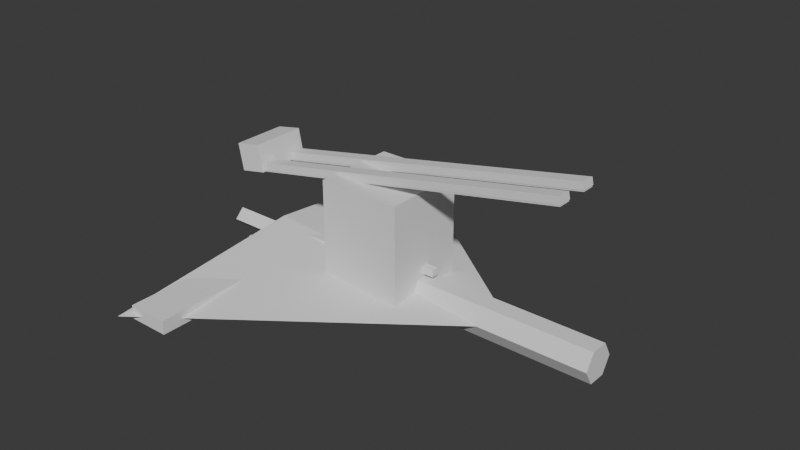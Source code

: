 # Source: rail_cart_shahed_collision.blend  (saved by Blender 5.2.45; exported with 4.5.12 LTS)
import bpy
from mathutils import Matrix  # noqa: F401  (used for matrix-valued properties, if any)

bpy.ops.wm.read_factory_settings(use_empty=True)
scene = bpy.context.scene
scene.name = 'Scene'

# ---- collections
col_collection = bpy.data.collections.new('Collection'); scene.collection.children.link(col_collection)

# ---- world
world_world = bpy.data.worlds.new('World'); scene.world = world_world
world_world.use_nodes = True; world_world.node_tree.nodes.clear()
_N = world_world.node_tree.nodes; _L = world_world.node_tree.links
n0 = _N.new('ShaderNodeOutputWorld'); n0.name = 'World Output'; n0.location = (200, 100)
n1 = _N.new('ShaderNodeBackground'); n1.name = 'Background'; n1.location = (-200, 100)
n1.inputs[0].default_value = (0.05088, 0.05088, 0.05088, 1.0)
_L.new(n1.outputs[0], n0.inputs[0])
n0.is_active_output = True
world_world.color = (0.05088, 0.05088, 0.05088)
world_world.sun_shadow_jitter_overblur = 0.0

# ---- meshes
me_shahed_collision_2 = bpy.data.meshes.new('shahed_collision_2')
me_shahed_collision_2.from_pydata([(-1.0, 1.496, 1.344e-07), (1.0, 0.0, -1.344e-07), (-1.0, 0.0, -0.1409), (-1.0, -1.496, 1.344e-07), (-1.0, 0.0, 0.1409), (-0.9973, 0.1312, 2.136e-07), (1.625, 0.1312, -6.884e-08), (1.625, 0.06559, -0.1136), (-0.9973, 0.06559, -0.1136), (1.625, -0.06559, -0.1136), (-0.9973, -0.06559, -0.1136), (1.625, -0.1312, -6.884e-08), (-0.9973, -0.1312, 2.136e-07), (1.625, -0.06559, 0.1136), (-0.9973, -0.06559, 0.1136), (1.625, 0.06559, 0.1136), (-0.9973, 0.06559, 0.1136), (-0.001159, 0.06512, -0.2368), (-0.001159, -0.06512, -0.2368), (-0.001159, -0.06512, -0.2095), (-0.001159, 0.06512, -0.2095), (0.02397, -0.06512, -0.2095), (0.02397, 0.06512, -0.2095), (0.02397, -0.06512, -0.2368), (0.02397, 0.06512, -0.2368), (-0.001159, 0.03804, -0.2354), (-0.001159, 0.03804, -0.009651), (-0.001159, 0.06538, -0.009651), (-0.001159, 0.06538, -0.2354), (0.02397, 0.06538, -0.009651), (0.02397, 0.06538, -0.2354), (0.02397, 0.03804, -0.009651), (0.02397, 0.03804, -0.2354), (-0.001159, -0.03804, -0.2354), (-0.001159, -0.06538, -0.2354), (-0.001159, -0.06538, -0.009651), (-0.001159, -0.03804, -0.009651), (0.02397, -0.06538, -0.2354), (0.02397, -0.06538, -0.009651), (0.02397, -0.03804, -0.2354), (0.02397, -0.03804, -0.009651), (-0.001159, 0.06512, -0.1474), (-0.001159, -0.06512, -0.1474), (-0.001159, -0.06512, -0.12), (-0.001159, 0.06512, -0.12), (0.02397, -0.06512, -0.12), (0.02397, 0.06512, -0.12), (0.02397, -0.06512, -0.1474), (0.02397, 0.06512, -0.1474), (-0.5809, -0.09068, -0.1784), (-0.5809, -0.118, -0.1784), (-0.511, -0.118, -0.02837), (-0.511, -0.09068, -0.02837), (-0.5362, -0.118, -0.1992), (-0.4663, -0.118, -0.04922), (-0.5362, -0.09068, -0.1992), (-0.4663, -0.09068, -0.04922), (-0.4844, 0.09068, -0.2173), (-0.4043, 0.09068, -0.04541), (-0.4043, 0.118, -0.04541), (-0.4844, 0.118, -0.2173), (-0.4844, -0.118, -0.2173), (-0.4043, -0.118, -0.04541), (-0.4043, -0.09068, -0.04541), (-0.4844, -0.09068, -0.2173), (-0.4397, -0.09068, -0.2382), (-0.3596, -0.09068, -0.06626), (-0.3596, -0.118, -0.06626), (-0.4397, -0.118, -0.2382), (-0.4042, -0.09068, -0.1797), (-0.4042, -0.118, -0.1797), (-0.5542, -0.118, -0.1097), (-0.5542, -0.09068, -0.1097), (-0.3833, -0.118, -0.135), (-0.5333, -0.118, -0.06502), (-0.3833, -0.09068, -0.135), (-0.5333, -0.09068, -0.06502), (-0.5809, 0.09068, -0.1784), (-0.511, 0.09068, -0.02837), (-0.511, 0.118, -0.02837), (-0.5809, 0.118, -0.1784), (-0.4663, 0.118, -0.04922), (-0.5362, 0.118, -0.1992), (-0.4663, 0.09068, -0.04922), (-0.5362, 0.09068, -0.1992), (-0.3596, 0.118, -0.06626), (-0.4397, 0.118, -0.2382), (-0.3596, 0.09068, -0.06626), (-0.4397, 0.09068, -0.2382), (-0.4042, 0.09068, -0.1797), (-0.5542, 0.09068, -0.1097), (-0.5542, 0.118, -0.1097), (-0.4042, 0.118, -0.1797), (-0.5333, 0.118, -0.06502), (-0.3833, 0.118, -0.135), (-0.5333, 0.09068, -0.06502), (-0.3833, 0.09068, -0.135)], [], [(0, 1, 2), (2, 1, 3), (0, 2, 3), (0, 3, 4), (3, 1, 4), (4, 1, 0), (5, 6, 7), (5, 7, 8), (8, 7, 9), (8, 9, 10), (10, 9, 11), (10, 11, 12), (12, 11, 13), (12, 13, 14), (9, 7, 6), (6, 15, 13), (13, 11, 9), (6, 13, 9), (14, 13, 15), (14, 15, 16), (16, 15, 6), (16, 6, 5), (16, 5, 8), (8, 10, 12), (12, 14, 16), (8, 12, 16), (17, 18, 19), (17, 19, 20), (20, 19, 21), (20, 21, 22), (22, 21, 23), (22, 23, 24), (24, 23, 18), (24, 18, 17), (20, 22, 24), (20, 24, 17), (21, 19, 18), (21, 18, 23), (25, 26, 27), (25, 27, 28), (28, 27, 29), (28, 29, 30), (30, 29, 31), (30, 31, 32), (32, 31, 26), (32, 26, 25), (28, 30, 32), (28, 32, 25), (29, 27, 26), (29, 26, 31), (33, 34, 35), (33, 35, 36), (34, 37, 38), (34, 38, 35), (37, 39, 40), (37, 40, 38), (39, 33, 36), (39, 36, 40), (34, 33, 39), (34, 39, 37), (38, 40, 36), (38, 36, 35), (41, 42, 43), (41, 43, 44), (44, 43, 45), (44, 45, 46), (46, 45, 47), (46, 47, 48), (48, 47, 42), (48, 42, 41), (44, 46, 48), (44, 48, 41), (45, 43, 42), (45, 42, 47), (49, 50, 51), (49, 51, 52), (50, 53, 54), (50, 54, 51), (53, 55, 56), (53, 56, 54), (55, 49, 52), (55, 52, 56), (50, 49, 55), (50, 55, 53), (54, 56, 52), (54, 52, 51), (57, 58, 59), (57, 59, 60), (61, 62, 63), (61, 63, 64), (65, 66, 67), (65, 67, 68), (61, 64, 65), (61, 65, 68), (69, 70, 71), (69, 71, 72), (70, 73, 74), (70, 74, 71), (73, 75, 76), (73, 76, 74), (75, 69, 72), (75, 72, 76), (70, 69, 75), (70, 75, 73), (74, 76, 72), (74, 72, 71), (67, 66, 63), (67, 63, 62), (77, 78, 79), (77, 79, 80), (80, 79, 81), (80, 81, 82), (82, 81, 83), (82, 83, 84), (84, 83, 78), (84, 78, 77), (80, 82, 84), (80, 84, 77), (81, 79, 78), (81, 78, 83), (64, 63, 66), (64, 66, 65), (68, 67, 62), (68, 62, 61), (60, 59, 85), (60, 85, 86), (86, 85, 87), (86, 87, 88), (60, 86, 88), (60, 88, 57), (89, 90, 91), (89, 91, 92), (92, 91, 93), (92, 93, 94), (94, 93, 95), (94, 95, 96), (96, 95, 90), (96, 90, 89), (92, 94, 96), (92, 96, 89), (93, 91, 90), (93, 90, 95), (85, 59, 58), (85, 58, 87), (88, 87, 58), (88, 58, 57)])
me_shahed_collision_2.update()
me_rail_collision = bpy.data.meshes.new('rail_collision')
me_rail_collision.from_pydata([(-0.9655, 0.07903, 0.5609), (-0.9774, 0.07903, 0.621), (-0.9774, 0.1716, 0.621), (-0.9655, 0.1716, 0.5609), (1.377, 0.1716, 1.089), (1.389, 0.1716, 1.029), (1.377, 0.07903, 1.089), (1.389, 0.07903, 1.029), (-0.9655, -0.07903, 0.5609), (-0.9655, -0.1716, 0.5609), (-0.9774, -0.1716, 0.621), (-0.9774, -0.07903, 0.621), (1.389, -0.1716, 1.029), (1.377, -0.1716, 1.089), (1.389, -0.07903, 1.029), (1.377, -0.07903, 1.089), (-0.3031, -0.3031, -0.0005661), (-0.3031, -0.3031, 0.7384), (-0.3031, 0.3031, 0.7384), (-0.3031, 0.3031, -0.0005661), (0.3031, 0.3031, 0.7384), (0.3031, 0.3031, -0.0005661), (0.3031, -0.3031, 0.7384), (0.3031, -0.3031, -0.0005661)], [], [(0, 1, 2), (0, 2, 3), (3, 2, 4), (3, 4, 5), (5, 4, 6), (5, 6, 7), (7, 6, 1), (7, 1, 0), (3, 5, 7), (3, 7, 0), (4, 2, 1), (4, 1, 6), (8, 9, 10), (8, 10, 11), (9, 12, 13), (9, 13, 10), (12, 14, 15), (12, 15, 13), (14, 8, 11), (14, 11, 15), (9, 8, 14), (9, 14, 12), (13, 15, 11), (13, 11, 10), (16, 17, 18), (16, 18, 19), (19, 18, 20), (19, 20, 21), (21, 20, 22), (21, 22, 23), (23, 22, 17), (23, 17, 16), (19, 21, 23), (19, 23, 16), (20, 18, 17), (20, 17, 22)])
me_rail_collision.update()
me_launch_cart = bpy.data.meshes.new('launch_cart')
me_launch_cart.from_pydata([(-0.2732, 0.08604, -2.062e-08), (0.2732, 0.08604, 2.062e-08), (0.2732, 0.06084, -0.06084), (-0.2732, 0.06084, -0.06084), (0.2732, -1.194e-08, -0.08604), (-0.2732, 1.194e-08, -0.08604), (0.2732, -0.06084, -0.06084), (-0.2732, -0.06084, -0.06084), (0.2732, -0.08604, 2.062e-08), (-0.2732, -0.08604, -2.062e-08), (0.2732, -0.06084, 0.06084), (-0.2732, -0.06084, 0.06084), (0.2732, -1.194e-08, 0.08604), (-0.2732, 1.194e-08, 0.08604), (0.2732, 0.06084, 0.06084), (-0.2732, 0.06084, 0.06084), (-0.1822, -0.138, 0.1571), (-0.1618, -0.138, 0.204), (-0.1618, 0.138, 0.204), (-0.1822, 0.138, 0.1571), (-0.1149, 0.138, 0.1836), (-0.1353, 0.138, 0.1367), (-0.1149, -0.138, 0.1836), (-0.1353, -0.138, 0.1367), (0.3899, -0.02557, 0.1478), (0.3899, -0.02557, 0.1989), (-0.1541, -0.02557, 0.1989), (-0.1541, -0.02557, 0.1478), (-0.1541, 0.02557, 0.1989), (-0.1541, 0.02557, 0.1478), (0.3899, 0.02557, 0.1989), (0.3899, 0.02557, 0.1478), (0.2974, -0.01741, 0.07299), (0.2974, -0.01741, 0.1647), (-0.2211, -0.01741, 0.1647), (-0.2211, -0.01741, 0.07299), (-0.2211, 0.01741, 0.1647), (-0.2211, 0.01741, 0.07299), (0.2974, 0.01741, 0.1647), (0.2974, 0.01741, 0.07299)], [], [(0, 1, 2), (0, 2, 3), (3, 2, 4), (3, 4, 5), (5, 4, 6), (5, 6, 7), (7, 6, 8), (7, 8, 9), (9, 8, 10), (9, 10, 11), (11, 10, 12), (11, 12, 13), (4, 2, 1), (1, 14, 12), (12, 10, 8), (8, 6, 4), (4, 1, 12), (12, 8, 4), (13, 12, 14), (13, 14, 15), (15, 14, 1), (15, 1, 0), (15, 0, 3), (3, 5, 7), (7, 9, 11), (11, 13, 15), (15, 3, 7), (7, 11, 15), (16, 17, 18), (16, 18, 19), (19, 18, 20), (19, 20, 21), (21, 20, 22), (21, 22, 23), (23, 22, 17), (23, 17, 16), (19, 21, 23), (19, 23, 16), (20, 18, 17), (20, 17, 22), (24, 25, 26), (24, 26, 27), (27, 26, 28), (27, 28, 29), (29, 28, 30), (29, 30, 31), (31, 30, 25), (31, 25, 24), (27, 29, 31), (27, 31, 24), (28, 26, 25), (28, 25, 30), (32, 33, 34), (32, 34, 35), (35, 34, 36), (35, 36, 37), (37, 36, 38), (37, 38, 39), (39, 38, 33), (39, 33, 32), (35, 37, 39), (35, 39, 32), (36, 34, 33), (36, 33, 38)])
me_launch_cart.update()
me_cube_001 = bpy.data.meshes.new('Cube.001')
me_cube_001.from_pydata([(-0.0125, -0.0125, -0.0625), (-0.0125, -0.0125, 0.0625), (-0.0125, 0.0125, -0.0625), (-0.0125, 0.0125, 0.0625), (0.0125, -0.0125, -0.0625), (0.0125, -0.0125, 0.0625), (0.0125, 0.0125, -0.0625), (0.0125, 0.0125, 0.0625)], [], [(0, 1, 3, 2), (2, 3, 7, 6), (6, 7, 5, 4), (4, 5, 1, 0), (2, 6, 4, 0), (7, 3, 1, 5)])
_uv = me_cube_001.uv_layers.new(name='UVMap')
_uv.uv.foreach_set('vector', [0.375, 0.0, 0.625, 0.0, 0.625, 0.25, 0.375, 0.25, 0.375, 0.25, 0.625, 0.25, 0.625, 0.5, 0.375, 0.5, 0.375, 0.5, 0.625, 0.5, 0.625, 0.75, 0.375, 0.75, 0.375, 0.75, 0.625, 0.75, 0.625, 1.0, 0.375, 1.0, 0.125, 0.5, 0.375, 0.5, 0.375, 0.75, 0.125, 0.75, 0.625, 0.5, 0.875, 0.5, 0.875, 0.75, 0.625, 0.75])
me_cube_001.update()
me_cube_002 = bpy.data.meshes.new('Cube.002')
me_cube_002.from_pydata([(-0.0125, -0.0125, -0.0625), (-0.0125, -0.0125, 0.0625), (-0.0125, 0.0125, -0.0625), (-0.0125, 0.0125, 0.0625), (0.0125, -0.0125, -0.0625), (0.0125, -0.0125, 0.0625), (0.0125, 0.0125, -0.0625), (0.0125, 0.0125, 0.0625)], [], [(0, 1, 3, 2), (2, 3, 7, 6), (6, 7, 5, 4), (4, 5, 1, 0), (2, 6, 4, 0), (7, 3, 1, 5)])
_uv = me_cube_002.uv_layers.new(name='UVMap')
_uv.uv.foreach_set('vector', [0.375, 0.0, 0.625, 0.0, 0.625, 0.25, 0.375, 0.25, 0.375, 0.25, 0.625, 0.25, 0.625, 0.5, 0.375, 0.5, 0.375, 0.5, 0.625, 0.5, 0.625, 0.75, 0.375, 0.75, 0.375, 0.75, 0.625, 0.75, 0.625, 1.0, 0.375, 1.0, 0.125, 0.5, 0.375, 0.5, 0.375, 0.75, 0.125, 0.75, 0.625, 0.5, 0.875, 0.5, 0.875, 0.75, 0.625, 0.75])
me_cube_002.update()
me_cube_003 = bpy.data.meshes.new('Cube.003')
me_cube_003.from_pydata([(-0.15, -0.075, -0.0125), (-0.15, -0.075, 0.0125), (-0.15, 0.075, -0.0125), (-0.15, 0.075, 0.0125), (0.15, -0.075, -0.0125), (0.15, -0.075, 0.0125), (0.15, 0.075, -0.0125), (0.15, 0.075, 0.0125)], [], [(0, 1, 3, 2), (2, 3, 7, 6), (6, 7, 5, 4), (4, 5, 1, 0), (2, 6, 4, 0), (7, 3, 1, 5)])
_uv = me_cube_003.uv_layers.new(name='UVMap')
_uv.uv.foreach_set('vector', [0.375, 0.0, 0.625, 0.0, 0.625, 0.25, 0.375, 0.25, 0.375, 0.25, 0.625, 0.25, 0.625, 0.5, 0.375, 0.5, 0.375, 0.5, 0.625, 0.5, 0.625, 0.75, 0.375, 0.75, 0.375, 0.75, 0.625, 0.75, 0.625, 1.0, 0.375, 1.0, 0.125, 0.5, 0.375, 0.5, 0.375, 0.75, 0.125, 0.75, 0.625, 0.5, 0.875, 0.5, 0.875, 0.75, 0.625, 0.75])
me_cube_003.update()
me_cube_004 = bpy.data.meshes.new('Cube.004')
me_cube_004.from_pydata([(-0.0125, -0.0375, -0.0125), (-0.0125, -0.0375, 0.0125), (-0.0125, 0.0375, -0.0125), (-0.0125, 0.0375, 0.0125), (0.0125, -0.0375, -0.0125), (0.0125, -0.0375, 0.0125), (0.0125, 0.0375, -0.0125), (0.0125, 0.0375, 0.0125)], [], [(0, 1, 3, 2), (2, 3, 7, 6), (6, 7, 5, 4), (4, 5, 1, 0), (2, 6, 4, 0), (7, 3, 1, 5)])
_uv = me_cube_004.uv_layers.new(name='UVMap')
_uv.uv.foreach_set('vector', [0.375, 0.0, 0.625, 0.0, 0.625, 0.25, 0.375, 0.25, 0.375, 0.25, 0.625, 0.25, 0.625, 0.5, 0.375, 0.5, 0.375, 0.5, 0.625, 0.5, 0.625, 0.75, 0.375, 0.75, 0.375, 0.75, 0.625, 0.75, 0.625, 1.0, 0.375, 1.0, 0.125, 0.5, 0.375, 0.5, 0.375, 0.75, 0.125, 0.75, 0.625, 0.5, 0.875, 0.5, 0.875, 0.75, 0.625, 0.75])
me_cube_004.update()
me_cube_005 = bpy.data.meshes.new('Cube.005')
me_cube_005.from_pydata([(-0.025, -0.0125, -0.05), (-0.025, -0.0125, 0.05), (-0.025, 0.0125, -0.05), (-0.025, 0.0125, 0.05), (0.025, -0.0125, -0.05), (0.025, -0.0125, 0.05), (0.025, 0.0125, -0.05), (0.025, 0.0125, 0.05)], [], [(0, 1, 3, 2), (2, 3, 7, 6), (6, 7, 5, 4), (4, 5, 1, 0), (2, 6, 4, 0), (7, 3, 1, 5)])
_uv = me_cube_005.uv_layers.new(name='UVMap')
_uv.uv.foreach_set('vector', [0.375, 0.0, 0.625, 0.0, 0.625, 0.25, 0.375, 0.25, 0.375, 0.25, 0.625, 0.25, 0.625, 0.5, 0.375, 0.5, 0.375, 0.5, 0.625, 0.5, 0.625, 0.75, 0.375, 0.75, 0.375, 0.75, 0.625, 0.75, 0.625, 1.0, 0.375, 1.0, 0.125, 0.5, 0.375, 0.5, 0.375, 0.75, 0.125, 0.75, 0.625, 0.5, 0.875, 0.5, 0.875, 0.75, 0.625, 0.75])
me_cube_005.update()
me_cube_006 = bpy.data.meshes.new('Cube.006')
me_cube_006.from_pydata([(-0.025, -0.0125, -0.05), (-0.025, -0.0125, 0.05), (-0.025, 0.0125, -0.05), (-0.025, 0.0125, 0.05), (0.025, -0.0125, -0.05), (0.025, -0.0125, 0.05), (0.025, 0.0125, -0.05), (0.025, 0.0125, 0.05)], [], [(0, 1, 3, 2), (2, 3, 7, 6), (6, 7, 5, 4), (4, 5, 1, 0), (2, 6, 4, 0), (7, 3, 1, 5)])
_uv = me_cube_006.uv_layers.new(name='UVMap')
_uv.uv.foreach_set('vector', [0.375, 0.0, 0.625, 0.0, 0.625, 0.25, 0.375, 0.25, 0.375, 0.25, 0.625, 0.25, 0.625, 0.5, 0.375, 0.5, 0.375, 0.5, 0.625, 0.5, 0.625, 0.75, 0.375, 0.75, 0.375, 0.75, 0.625, 0.75, 0.625, 1.0, 0.375, 1.0, 0.125, 0.5, 0.375, 0.5, 0.375, 0.75, 0.125, 0.75, 0.625, 0.5, 0.875, 0.5, 0.875, 0.75, 0.625, 0.75])
me_cube_006.update()
me_cube_007 = bpy.data.meshes.new('Cube.007')
me_cube_007.from_pydata([(-0.025, -0.0125, -0.05), (-0.025, -0.0125, 0.05), (-0.025, 0.0125, -0.05), (-0.025, 0.0125, 0.05), (0.025, -0.0125, -0.05), (0.025, -0.0125, 0.05), (0.025, 0.0125, -0.05), (0.025, 0.0125, 0.05)], [], [(0, 1, 3, 2), (2, 3, 7, 6), (6, 7, 5, 4), (4, 5, 1, 0), (2, 6, 4, 0), (7, 3, 1, 5)])
_uv = me_cube_007.uv_layers.new(name='UVMap')
_uv.uv.foreach_set('vector', [0.375, 0.0, 0.625, 0.0, 0.625, 0.25, 0.375, 0.25, 0.375, 0.25, 0.625, 0.25, 0.625, 0.5, 0.375, 0.5, 0.375, 0.5, 0.625, 0.5, 0.625, 0.75, 0.375, 0.75, 0.375, 0.75, 0.625, 0.75, 0.625, 1.0, 0.375, 1.0, 0.125, 0.5, 0.375, 0.5, 0.375, 0.75, 0.125, 0.75, 0.625, 0.5, 0.875, 0.5, 0.875, 0.75, 0.625, 0.75])
me_cube_007.update()
me_cube_008 = bpy.data.meshes.new('Cube.008')
me_cube_008.from_pydata([(-0.025, -0.0125, -0.05), (-0.025, -0.0125, 0.05), (-0.025, 0.0125, -0.05), (-0.025, 0.0125, 0.05), (0.025, -0.0125, -0.05), (0.025, -0.0125, 0.05), (0.025, 0.0125, -0.05), (0.025, 0.0125, 0.05)], [], [(0, 1, 3, 2), (2, 3, 7, 6), (6, 7, 5, 4), (4, 5, 1, 0), (2, 6, 4, 0), (7, 3, 1, 5)])
_uv = me_cube_008.uv_layers.new(name='UVMap')
_uv.uv.foreach_set('vector', [0.375, 0.0, 0.625, 0.0, 0.625, 0.25, 0.375, 0.25, 0.375, 0.25, 0.625, 0.25, 0.625, 0.5, 0.375, 0.5, 0.375, 0.5, 0.625, 0.5, 0.625, 0.75, 0.375, 0.75, 0.375, 0.75, 0.625, 0.75, 0.625, 1.0, 0.375, 1.0, 0.125, 0.5, 0.375, 0.5, 0.375, 0.75, 0.125, 0.75, 0.625, 0.5, 0.875, 0.5, 0.875, 0.75, 0.625, 0.75])
me_cube_008.update()
me_cube_009 = bpy.data.meshes.new('Cube.009')
me_cube_009.from_pydata([(-0.025, -0.0125, -0.05), (-0.025, -0.0125, 0.05), (-0.025, 0.0125, -0.05), (-0.025, 0.0125, 0.05), (0.025, -0.0125, -0.05), (0.025, -0.0125, 0.05), (0.025, 0.0125, -0.05), (0.025, 0.0125, 0.05)], [], [(0, 1, 3, 2), (2, 3, 7, 6), (6, 7, 5, 4), (4, 5, 1, 0), (2, 6, 4, 0), (7, 3, 1, 5)])
_uv = me_cube_009.uv_layers.new(name='UVMap')
_uv.uv.foreach_set('vector', [0.375, 0.0, 0.625, 0.0, 0.625, 0.25, 0.375, 0.25, 0.375, 0.25, 0.625, 0.25, 0.625, 0.5, 0.375, 0.5, 0.375, 0.5, 0.625, 0.5, 0.625, 0.75, 0.375, 0.75, 0.375, 0.75, 0.625, 0.75, 0.625, 1.0, 0.375, 1.0, 0.125, 0.5, 0.375, 0.5, 0.375, 0.75, 0.125, 0.75, 0.625, 0.5, 0.875, 0.5, 0.875, 0.75, 0.625, 0.75])
me_cube_009.update()
me_cube_010 = bpy.data.meshes.new('Cube.010')
me_cube_010.from_pydata([(-0.025, -0.0125, -0.05), (-0.025, -0.0125, 0.05), (-0.025, 0.0125, -0.05), (-0.025, 0.0125, 0.05), (0.025, -0.0125, -0.05), (0.025, -0.0125, 0.05), (0.025, 0.0125, -0.05), (0.025, 0.0125, 0.05)], [], [(0, 1, 3, 2), (2, 3, 7, 6), (6, 7, 5, 4), (4, 5, 1, 0), (2, 6, 4, 0), (7, 3, 1, 5)])
_uv = me_cube_010.uv_layers.new(name='UVMap')
_uv.uv.foreach_set('vector', [0.375, 0.0, 0.625, 0.0, 0.625, 0.25, 0.375, 0.25, 0.375, 0.25, 0.625, 0.25, 0.625, 0.5, 0.375, 0.5, 0.375, 0.5, 0.625, 0.5, 0.625, 0.75, 0.375, 0.75, 0.375, 0.75, 0.625, 0.75, 0.625, 1.0, 0.375, 1.0, 0.125, 0.5, 0.375, 0.5, 0.375, 0.75, 0.125, 0.75, 0.625, 0.5, 0.875, 0.5, 0.875, 0.75, 0.625, 0.75])
me_cube_010.update()
me_cube_011 = bpy.data.meshes.new('Cube.011')
me_cube_011.from_pydata([(-0.025, -0.05, -1.2), (-0.025, -0.05, 1.2), (-0.025, 0.05, -1.2), (-0.025, 0.05, 1.2), (0.025, -0.05, -1.2), (0.025, -0.05, 1.2), (0.025, 0.05, -1.2), (0.025, 0.05, 1.2)], [], [(0, 1, 3, 2), (2, 3, 7, 6), (6, 7, 5, 4), (4, 5, 1, 0), (2, 6, 4, 0), (7, 3, 1, 5)])
_uv = me_cube_011.uv_layers.new(name='UVMap')
_uv.uv.foreach_set('vector', [0.375, 0.0, 0.625, 0.0, 0.625, 0.25, 0.375, 0.25, 0.375, 0.25, 0.625, 0.25, 0.625, 0.5, 0.375, 0.5, 0.375, 0.5, 0.625, 0.5, 0.625, 0.75, 0.375, 0.75, 0.375, 0.75, 0.625, 0.75, 0.625, 1.0, 0.375, 1.0, 0.125, 0.5, 0.375, 0.5, 0.375, 0.75, 0.125, 0.75, 0.625, 0.5, 0.875, 0.5, 0.875, 0.75, 0.625, 0.75])
me_cube_011.update()
me_cube_012 = bpy.data.meshes.new('Cube.012')
me_cube_012.from_pydata([(-0.025, -0.05, -1.2), (-0.025, -0.05, 1.2), (-0.025, 0.05, -1.2), (-0.025, 0.05, 1.2), (0.025, -0.05, -1.2), (0.025, -0.05, 1.2), (0.025, 0.05, -1.2), (0.025, 0.05, 1.2)], [], [(0, 1, 3, 2), (2, 3, 7, 6), (6, 7, 5, 4), (4, 5, 1, 0), (2, 6, 4, 0), (7, 3, 1, 5)])
_uv = me_cube_012.uv_layers.new(name='UVMap')
_uv.uv.foreach_set('vector', [0.375, 0.0, 0.625, 0.0, 0.625, 0.25, 0.375, 0.25, 0.375, 0.25, 0.625, 0.25, 0.625, 0.5, 0.375, 0.5, 0.375, 0.5, 0.625, 0.5, 0.625, 0.75, 0.375, 0.75, 0.375, 0.75, 0.625, 0.75, 0.625, 1.0, 0.375, 1.0, 0.125, 0.5, 0.375, 0.5, 0.375, 0.75, 0.125, 0.75, 0.625, 0.5, 0.875, 0.5, 0.875, 0.75, 0.625, 0.75])
me_cube_012.update()
me_cube_013 = bpy.data.meshes.new('Cube.013')
me_cube_013.from_pydata([(-0.25, -0.025, -0.025), (-0.25, -0.025, 0.025), (-0.25, 0.025, -0.025), (-0.25, 0.025, 0.025), (0.25, -0.025, -0.025), (0.25, -0.025, 0.025), (0.25, 0.025, -0.025), (0.25, 0.025, 0.025)], [], [(0, 1, 3, 2), (2, 3, 7, 6), (6, 7, 5, 4), (4, 5, 1, 0), (2, 6, 4, 0), (7, 3, 1, 5)])
_uv = me_cube_013.uv_layers.new(name='UVMap')
_uv.uv.foreach_set('vector', [0.375, 0.0, 0.625, 0.0, 0.625, 0.25, 0.375, 0.25, 0.375, 0.25, 0.625, 0.25, 0.625, 0.5, 0.375, 0.5, 0.375, 0.5, 0.625, 0.5, 0.625, 0.75, 0.375, 0.75, 0.375, 0.75, 0.625, 0.75, 0.625, 1.0, 0.375, 1.0, 0.125, 0.5, 0.375, 0.5, 0.375, 0.75, 0.125, 0.75, 0.625, 0.5, 0.875, 0.5, 0.875, 0.75, 0.625, 0.75])
me_cube_013.update()
me_cube_014 = bpy.data.meshes.new('Cube.014')
me_cube_014.from_pydata([(-0.0225, -0.15, -0.0225), (-0.0225, -0.15, 0.0225), (-0.0225, 0.15, -0.0225), (-0.0225, 0.15, 0.0225), (0.0225, -0.15, -0.0225), (0.0225, -0.15, 0.0225), (0.0225, 0.15, -0.0225), (0.0225, 0.15, 0.0225)], [], [(0, 1, 3, 2), (2, 3, 7, 6), (6, 7, 5, 4), (4, 5, 1, 0), (2, 6, 4, 0), (7, 3, 1, 5)])
_uv = me_cube_014.uv_layers.new(name='UVMap')
_uv.uv.foreach_set('vector', [0.375, 0.0, 0.625, 0.0, 0.625, 0.25, 0.375, 0.25, 0.375, 0.25, 0.625, 0.25, 0.625, 0.5, 0.375, 0.5, 0.375, 0.5, 0.625, 0.5, 0.625, 0.75, 0.375, 0.75, 0.375, 0.75, 0.625, 0.75, 0.625, 1.0, 0.375, 1.0, 0.125, 0.5, 0.375, 0.5, 0.375, 0.75, 0.125, 0.75, 0.625, 0.5, 0.875, 0.5, 0.875, 0.75, 0.625, 0.75])
me_cube_014.update()
me_cube_015 = bpy.data.meshes.new('Cube.015')
me_cube_015.from_pydata([(-0.275, -0.075, -0.075), (-0.275, -0.075, 0.075), (-0.275, 0.075, -0.075), (-0.275, 0.075, 0.075), (0.275, -0.075, -0.075), (0.275, -0.075, 0.075), (0.275, 0.075, -0.075), (0.275, 0.075, 0.075)], [], [(0, 1, 3, 2), (2, 3, 7, 6), (6, 7, 5, 4), (4, 5, 1, 0), (2, 6, 4, 0), (7, 3, 1, 5)])
_uv = me_cube_015.uv_layers.new(name='UVMap')
_uv.uv.foreach_set('vector', [0.375, 0.0, 0.625, 0.0, 0.625, 0.25, 0.375, 0.25, 0.375, 0.25, 0.625, 0.25, 0.625, 0.5, 0.375, 0.5, 0.375, 0.5, 0.625, 0.5, 0.625, 0.75, 0.375, 0.75, 0.375, 0.75, 0.625, 0.75, 0.625, 1.0, 0.375, 1.0, 0.125, 0.5, 0.375, 0.5, 0.375, 0.75, 0.125, 0.75, 0.625, 0.5, 0.875, 0.5, 0.875, 0.75, 0.625, 0.75])
me_cube_015.update()
me_cube_016 = bpy.data.meshes.new('Cube.016')
me_cube_016.from_pydata([(-0.1, -0.2, -0.1), (-0.1, -0.2, 0.1), (-0.1, 0.2, -0.1), (-0.1, 0.2, 0.1), (0.1, -0.2, -0.1), (0.1, -0.2, 0.1), (0.1, 0.2, -0.1), (0.1, 0.2, 0.1)], [], [(0, 1, 3, 2), (2, 3, 7, 6), (6, 7, 5, 4), (4, 5, 1, 0), (2, 6, 4, 0), (7, 3, 1, 5)])
_uv = me_cube_016.uv_layers.new(name='UVMap')
_uv.uv.foreach_set('vector', [0.375, 0.0, 0.625, 0.0, 0.625, 0.25, 0.375, 0.25, 0.375, 0.25, 0.625, 0.25, 0.625, 0.5, 0.375, 0.5, 0.375, 0.5, 0.625, 0.5, 0.625, 0.75, 0.375, 0.75, 0.375, 0.75, 0.625, 0.75, 0.625, 1.0, 0.375, 1.0, 0.125, 0.5, 0.375, 0.5, 0.375, 0.75, 0.125, 0.75, 0.625, 0.5, 0.875, 0.5, 0.875, 0.75, 0.625, 0.75])
me_cube_016.update()
me_cube_017 = bpy.data.meshes.new('Cube.017')
me_cube_017.from_pydata([(-0.15, -1.4, -0.05), (-0.15, -1.4, 0.05), (-0.15, 1.4, -0.05), (-0.15, 1.4, 0.05), (0.15, -1.4, -0.05), (0.15, -1.4, 0.05), (0.15, 1.4, -0.05), (0.15, 1.4, 0.05)], [], [(0, 1, 3, 2), (2, 3, 7, 6), (6, 7, 5, 4), (4, 5, 1, 0), (2, 6, 4, 0), (7, 3, 1, 5)])
_uv = me_cube_017.uv_layers.new(name='UVMap')
_uv.uv.foreach_set('vector', [0.375, 0.0, 0.625, 0.0, 0.625, 0.25, 0.375, 0.25, 0.375, 0.25, 0.625, 0.25, 0.625, 0.5, 0.375, 0.5, 0.375, 0.5, 0.625, 0.5, 0.625, 0.75, 0.375, 0.75, 0.375, 0.75, 0.625, 0.75, 0.625, 1.0, 0.375, 1.0, 0.125, 0.5, 0.375, 0.5, 0.375, 0.75, 0.125, 0.75, 0.625, 0.5, 0.875, 0.5, 0.875, 0.75, 0.625, 0.75])
me_cube_017.update()
me_cube_018 = bpy.data.meshes.new('Cube.018')
me_cube_018.from_pydata([(-1.35, -0.0875, -0.0875), (-1.35, -0.0875, 0.0875), (-1.35, 0.0875, -0.0875), (-1.35, 0.0875, 0.0875), (1.35, -0.0875, -0.0875), (1.35, -0.0875, 0.0875), (1.35, 0.0875, -0.0875), (1.35, 0.0875, 0.0875)], [], [(0, 1, 3, 2), (2, 3, 7, 6), (6, 7, 5, 4), (4, 5, 1, 0), (2, 6, 4, 0), (7, 3, 1, 5)])
_uv = me_cube_018.uv_layers.new(name='UVMap')
_uv.uv.foreach_set('vector', [0.375, 0.0, 0.625, 0.0, 0.625, 0.25, 0.375, 0.25, 0.375, 0.25, 0.625, 0.25, 0.625, 0.5, 0.375, 0.5, 0.375, 0.5, 0.625, 0.5, 0.625, 0.75, 0.375, 0.75, 0.375, 0.75, 0.625, 0.75, 0.625, 1.0, 0.375, 1.0, 0.125, 0.5, 0.375, 0.5, 0.375, 0.75, 0.125, 0.75, 0.625, 0.5, 0.875, 0.5, 0.875, 0.75, 0.625, 0.75])
me_cube_018.update()

# ---- objects
ob_shahed_collision_2 = bpy.data.objects.new('shahed_collision_2', me_shahed_collision_2)
ob_rail_collision = bpy.data.objects.new('rail_collision', me_rail_collision)
ob_launch_cart = bpy.data.objects.new('launch_cart', me_launch_cart)
ob_veh_cube_010 = bpy.data.objects.new('veh.Cube.010', me_cube_001)
ob_veh_cube_001 = bpy.data.objects.new('veh.Cube.001', me_cube_002)
ob_veh_cube_002 = bpy.data.objects.new('veh.Cube.002', me_cube_003)
ob_veh_cube_003 = bpy.data.objects.new('veh.Cube.003', me_cube_004)
ob_veh_cube_004 = bpy.data.objects.new('veh.Cube.004', me_cube_005)
ob_veh_cube_005 = bpy.data.objects.new('veh.Cube.005', me_cube_006)
ob_veh_cube_006 = bpy.data.objects.new('veh.Cube.006', me_cube_007)
ob_veh_cube_007 = bpy.data.objects.new('veh.Cube.007', me_cube_008)
ob_veh_cube_008 = bpy.data.objects.new('veh.Cube.008', me_cube_009)
ob_veh_cube_009 = bpy.data.objects.new('veh.Cube.009', me_cube_010)
ob_rail_cube_011 = bpy.data.objects.new('rail.Cube.011', me_cube_011)
ob_rail_cube_012 = bpy.data.objects.new('rail.Cube.012', me_cube_012)
ob_cart_cube_011 = bpy.data.objects.new('cart.Cube.011', me_cube_013)
ob_cart_cube_001 = bpy.data.objects.new('cart.Cube.001', me_cube_014)
ob_cart_cube_002 = bpy.data.objects.new('cart.Cube.002', me_cube_015)
ob_rail_cube_001 = bpy.data.objects.new('rail.Cube.001', me_cube_016)
ob_no_veh_cube_011 = bpy.data.objects.new('no_veh.Cube.011', me_cube_017)
ob_veh_cube_012 = bpy.data.objects.new('veh.Cube.012', me_cube_018)

# ---- transforms, parenting, visibility, modifiers, constraints
ob_shahed_collision_2.location = (0.0, 0.0, 0.0)
ob_rail_collision.location = (0.0, 0.0, 0.0)
ob_launch_cart.location = (0.0, 0.0, 0.0)
ob_veh_cube_010.location = (-0.74, -0.05, -0.18)
ob_veh_cube_001.location = (-0.74, 0.05, -0.18)
ob_veh_cube_002.location = (-0.82, 0.0, -0.13)
ob_veh_cube_003.location = (-0.74, 0.0, -0.23)
ob_veh_cube_004.location = (-1.163, 0.1, -0.1687)
ob_veh_cube_004.rotation_euler = (0.0, 0.4363, 0.0)
ob_veh_cube_005.location = (-1.261, 0.1, -0.1229)
ob_veh_cube_005.rotation_euler = (0.0, 0.4363, 0.0)
ob_veh_cube_006.location = (-1.203, -0.1, -0.1227)
ob_veh_cube_006.rotation_euler = (0.0, 2.007, 0.0)
ob_veh_cube_007.location = (-1.203, 0.1, -0.1227)
ob_veh_cube_007.rotation_euler = (0.0, 2.007, 0.0)
ob_veh_cube_008.location = (-1.261, -0.1, -0.1229)
ob_veh_cube_008.rotation_euler = (0.0, 0.4363, 0.0)
ob_veh_cube_009.location = (-1.163, -0.1, -0.1687)
ob_veh_cube_009.rotation_euler = (0.0, 0.4363, 0.0)
ob_rail_cube_011.location = (0.21, -0.125, 0.83)
ob_rail_cube_011.rotation_euler = (0.0, 1.374, 0.0)
ob_rail_cube_012.location = (0.21, 0.125, 0.83)
ob_rail_cube_012.rotation_euler = (0.0, 1.374, 0.0)
ob_cart_cube_011.location = (0.05, 0.0, 0.175)
ob_cart_cube_011.scale = (0.8, 1.0, 1.0)
ob_cart_cube_001.location = (-0.15, 0.0, 0.175)
ob_cart_cube_001.rotation_euler = (0.0, 0.4363, 0.0)
ob_cart_cube_002.location = (1.49e-08, 0.0, 0.0)
ob_cart_cube_002.rotation_euler = (0.7854, 0.0, 0.0)
ob_rail_cube_001.location = (-1.09, 0.0, 0.64)
ob_rail_cube_001.rotation_euler = (0.0, 1.374, 0.0)
ob_no_veh_cube_011.location = (-0.82, 0.0, 0.0)
ob_veh_cube_012.location = (-0.94, 0.0, 0.0)
ob_veh_cube_012.rotation_euler = (0.7854, 0.0, 0.0)
ob_veh_cube_012.scale = (0.3704, 0.5714, 0.5714)

# ---- collection membership
col_collection.objects.link(ob_shahed_collision_2)
col_collection.objects.link(ob_rail_collision)
col_collection.objects.link(ob_launch_cart)
col_collection.objects.link(ob_veh_cube_010)
col_collection.objects.link(ob_veh_cube_001)
col_collection.objects.link(ob_veh_cube_002)
col_collection.objects.link(ob_veh_cube_003)
col_collection.objects.link(ob_veh_cube_004)
col_collection.objects.link(ob_veh_cube_005)
col_collection.objects.link(ob_veh_cube_006)
col_collection.objects.link(ob_veh_cube_007)
col_collection.objects.link(ob_veh_cube_008)
col_collection.objects.link(ob_veh_cube_009)
col_collection.objects.link(ob_rail_cube_011)
col_collection.objects.link(ob_rail_cube_012)
col_collection.objects.link(ob_cart_cube_011)
col_collection.objects.link(ob_cart_cube_001)
col_collection.objects.link(ob_cart_cube_002)
col_collection.objects.link(ob_rail_cube_001)
col_collection.objects.link(ob_no_veh_cube_011)
col_collection.objects.link(ob_veh_cube_012)

# ---- scene / render settings (as saved in the file)
scene.frame_start = 1; scene.frame_end = 250; scene.frame_set(1)
scene.render.engine = 'BLENDER_EEVEE_NEXT'
scene.render.bake_bias = 0.0
scene.render.bake_samples = 0
scene.render.compositor_device = 'GPU'
scene.eevee.use_volume_custom_range = False
scene.eevee.fast_gi_thickness_near = 0.1
scene.eevee.fast_gi_thickness_far = 0.0
scene.eevee.ray_tracing_options.screen_trace_thickness = 0.1
bpy.context.view_layer.update()

# ---- added for rendering (the .blend has no active camera and no usable light): camera, sun
cam_auto = bpy.data.cameras.new('AutoCamera')
cam_auto.lens = 50.0
cam_auto.sensor_width = 36.0
cam_auto.clip_end = 1000.0
ob_auto_camera = bpy.data.objects.new('AutoCamera', cam_auto)
scene.collection.objects.link(ob_auto_camera)
ob_auto_camera.location = (4.24225, -4.97995, 3.74341)
ob_auto_camera.rotation_euler = (1.09748, -7.21219e-08, 0.694738)
scene.camera = ob_auto_camera
light_auto_sun = bpy.data.lights.new('AutoSun', 'SUN')
light_auto_sun.energy = 3.0
light_auto_sun.angle = 0.0523599
ob_auto_sun = bpy.data.objects.new('AutoSun', light_auto_sun)
scene.collection.objects.link(ob_auto_sun)
ob_auto_sun.rotation_euler = (0.872665, 0.174533, 0.523599)
bpy.context.view_layer.update()
